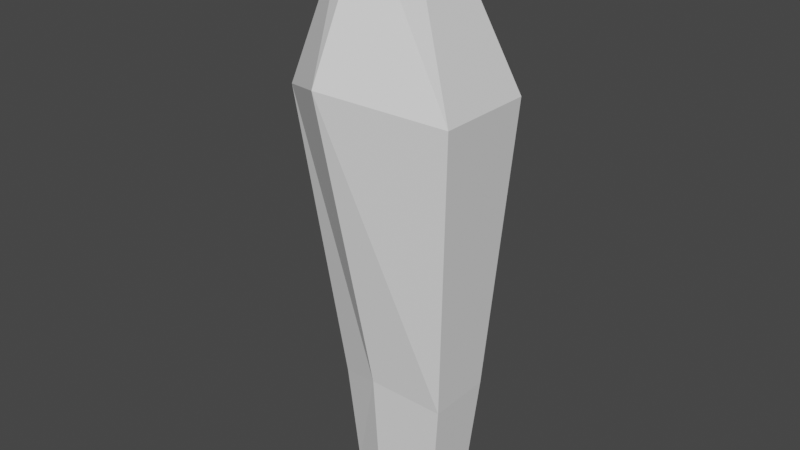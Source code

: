 # Source: Crystal5.blend  (saved by Blender 2.91.10; exported with 4.5.12 LTS)
import bpy
from mathutils import Matrix  # noqa: F401  (used for matrix-valued properties, if any)

bpy.ops.wm.read_factory_settings(use_empty=True)
scene = bpy.context.scene
scene.name = 'Scene'

# ---- world
world_world = bpy.data.worlds.new('World'); scene.world = world_world
world_world.use_nodes = True; world_world.node_tree.nodes.clear()
_N = world_world.node_tree.nodes; _L = world_world.node_tree.links
n0 = _N.new('ShaderNodeOutputWorld'); n0.name = 'World Output'; n0.location = (300, 300)
n1 = _N.new('ShaderNodeBackground'); n1.name = 'Background'; n1.location = (10, 300)
n1.inputs[0].default_value = (0.05088, 0.05088, 0.05088, 1.0)
_L.new(n1.outputs[0], n0.inputs[0])
n0.is_active_output = True
world_world.color = (0.05088, 0.05088, 0.05088)
world_world.use_sun_shadow = False
world_world.sun_shadow_jitter_overblur = 0.0

# ---- meshes
me_cube_003 = bpy.data.meshes.new('Cube.003')
me_cube_003.from_pydata([(-0.3726, -0.6516, -1.054), (-0.1706, -0.5394, 1.071), (-0.3726, 0.6516, -1.054), (-0.1706, 0.5394, 1.071), (0.9305, -0.953, -1.355), (0.9082, -0.7888, 1.321), (0.9305, 0.953, -1.355), (0.9082, 0.7888, 1.321), (1.664, 0.5394, 1.071), (1.844, 0.6516, -1.054), (1.844, -0.6516, -1.054), (1.664, -0.5394, 1.071), (-0.7337, 1.0, -6.822), (-0.7337, -1.0, -6.822), (1.266, 1.95, -7.285), (1.266, -1.69, -7.285), (2.668, -1.0, -6.822), (2.668, 1.0, -6.822), (0.4641, 0.406, -9.715), (0.4641, -0.406, -9.715), (1.276, 0.5937, -9.903), (1.276, -0.5937, -9.903), (1.845, -0.406, -9.715), (1.845, 0.406, -9.715)], [], [(0, 1, 3, 2), (2, 3, 7, 6), (7, 5, 11, 8), (4, 5, 1, 0), (10, 4, 15, 16), (7, 3, 1, 5), (9, 8, 11, 10), (6, 7, 8, 9), (5, 4, 10, 11), (4, 0, 13, 15), (12, 14, 20, 18), (15, 13, 19, 21), (2, 6, 14, 12), (9, 10, 16, 17), (0, 2, 12, 13), (6, 9, 17, 14), (18, 20, 21, 19), (21, 20, 23, 22), (16, 15, 21, 22), (17, 16, 22, 23), (13, 12, 18, 19), (14, 17, 23, 20)])
_uv = me_cube_003.uv_layers.new(name='UVMap')
_uv.uv.foreach_set('vector', [0.08931, 0.3687, 0.141, 0.1858, 0.135, 0.3079, 0.0963, 0.3928, 0.0963, 0.3928, 0.135, 0.3079, 0.09016, 0.3391, 0.09176, 0.4176, 0.3191, 0.1274, 0.8007, 0.7628, 1.0, 0.426, 0.6812, 0.0, 0.06621, 0.3897, 0.03795, 3.755e-05, 0.141, 0.1858, 0.08931, 0.3687, 0.06242, 0.3757, 0.06621, 0.3897, 0.1083, 0.7796, 0.1215, 0.7617, 0.3191, 0.1274, 0.0, 0.5777, 0.326, 1.0, 0.8007, 0.7628, 0.0677, 0.395, 0.01932, 0.313, 3.755e-05, 0.1964, 0.06242, 0.3757, 0.09176, 0.4176, 0.09016, 0.3391, 0.01932, 0.313, 0.0677, 0.395, 0.03795, 3.755e-05, 0.06621, 0.3897, 0.06242, 0.3757, 3.755e-05, 0.1964, 0.06621, 0.3897, 0.08931, 0.3687, 0.1142, 0.7522, 0.1083, 0.7796, 0.114, 0.7554, 0.1309, 0.7867, 0.141, 1.0, 0.1341, 0.9078, 0.1083, 0.7796, 0.1142, 0.7522, 0.1343, 0.8707, 0.12, 0.8896, 0.0963, 0.3928, 0.09176, 0.4176, 0.1309, 0.7867, 0.114, 0.7554, 0.0677, 0.395, 0.06242, 0.3757, 0.1215, 0.7617, 0.1172, 0.7729, 0.08931, 0.3687, 0.0963, 0.3928, 0.114, 0.7554, 0.1142, 0.7522, 0.09176, 0.4176, 0.0677, 0.395, 0.1172, 0.7729, 0.1309, 0.7867, 0.1341, 0.9078, 0.141, 1.0, 0.12, 0.8896, 0.1343, 0.8707, 0.12, 0.8896, 0.141, 1.0, 0.125, 0.9163, 0.1146, 0.887, 0.1215, 0.7617, 0.1083, 0.7796, 0.12, 0.8896, 0.1146, 0.887, 0.1172, 0.7729, 0.1215, 0.7617, 0.1146, 0.887, 0.125, 0.9163, 0.1142, 0.7522, 0.114, 0.7554, 0.1341, 0.9078, 0.1343, 0.8707, 0.1309, 0.7867, 0.1172, 0.7729, 0.125, 0.9163, 0.141, 1.0])
me_cube_003.use_remesh_fix_poles = True
me_cube_003.use_remesh_preserve_attributes = False
me_cube_003.use_mirror_vertex_groups = False
me_cube_003.update()

# ---- objects
ob_cube_002 = bpy.data.objects.new('Cube.002', me_cube_003)

# ---- transforms, parenting, visibility, modifiers, constraints
ob_cube_002.location = (0.2093, -0.02094, 0.03789)
ob_cube_002.scale = (-0.1967, -0.1967, -0.1967)
ob_cube_002.lineart.crease_threshold = 0.0

# ---- collection membership
scene.collection.objects.link(ob_cube_002)

# ---- scene / render settings (as saved in the file)
scene.frame_start = 1; scene.frame_end = 250; scene.frame_set(1)
scene.render.engine = 'BLENDER_EEVEE_NEXT'
scene.cycles.use_denoising = False
scene.cycles.samples = 128
scene.cycles.sampling_pattern = 'TABULATED_SOBOL'
scene.cycles.use_adaptive_sampling = False
scene.cycles.use_light_tree = False
scene.view_settings.view_transform = 'Filmic'
bpy.context.view_layer.update()

# ---- added for rendering (the .blend has no active camera and no usable light): camera, sun
cam_auto = bpy.data.cameras.new('AutoCamera')
cam_auto.lens = 50.0
cam_auto.sensor_width = 36.0
cam_auto.clip_end = 1000.0
ob_auto_camera = bpy.data.objects.new('AutoCamera', cam_auto)
scene.collection.objects.link(ob_auto_camera)
ob_auto_camera.location = (2.25406, -2.72851, 2.67007)
ob_auto_camera.rotation_euler = (1.09748, -7.21219e-08, 0.694738)
scene.camera = ob_auto_camera
light_auto_sun = bpy.data.lights.new('AutoSun', 'SUN')
light_auto_sun.energy = 3.0
light_auto_sun.angle = 0.0523599
ob_auto_sun = bpy.data.objects.new('AutoSun', light_auto_sun)
scene.collection.objects.link(ob_auto_sun)
ob_auto_sun.rotation_euler = (0.872665, 0.174533, 0.523599)
bpy.context.view_layer.update()
